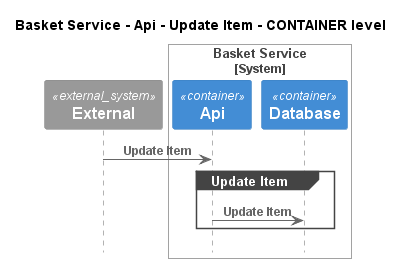

The diagram above was rendered by PlantUML. Its source (embedded in the PNG):
@startuml
!pragma layout smetana
!include ..\..\..\..\..\..\.c4s\C4_Sequence.puml

title Basket Service - Api - Update Item - CONTAINER level

System_Ext(C4InterFlow.SoftwareSystems.ExternalSystem, "External", "")

System_Boundary(ECommercePlatform.SoftwareSystems.BasketService, "Basket Service")
    Container(ECommercePlatform.SoftwareSystems.BasketService.Containers.Api, "Api", "", "")
    Container(ECommercePlatform.SoftwareSystems.BasketService.Containers.Database, "Database", "", "")
Boundary_End()

Rel(C4InterFlow.SoftwareSystems.ExternalSystem, ECommercePlatform.SoftwareSystems.BasketService.Containers.Api, "Update Item")
group Update Item
Rel(ECommercePlatform.SoftwareSystems.BasketService.Containers.Api, ECommercePlatform.SoftwareSystems.BasketService.Containers.Database, "Update Item")
end


@enduml